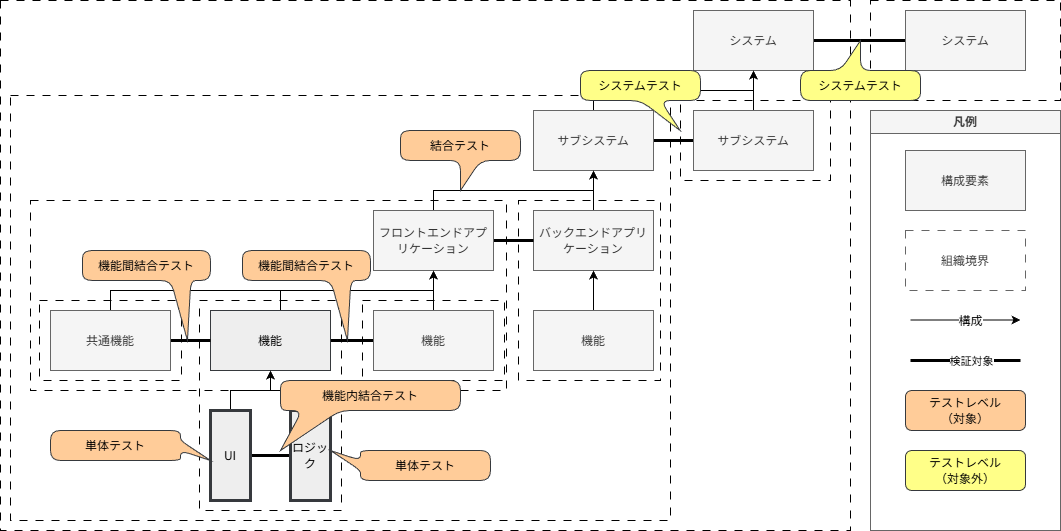

The diagram above was exported from draw.io. Its source (the exported page's mxGraphModel, read from the mxfile embedded in the PNG):
<mxGraphModel dx="2696" dy="722" grid="1" gridSize="10" guides="1" tooltips="1" connect="1" arrows="1" fold="1" page="1" pageScale="1" pageWidth="827" pageHeight="1169" math="0" shadow="0">
  <root>
    <mxCell id="0" />
    <mxCell id="1" parent="0" />
    <mxCell id="c6-5x_IzhyN4YmMmdY-5-36" parent="1" style="rounded=0;whiteSpace=wrap;html=1;dashed=1;dashPattern=8 8;fontFamily=Noto Sans JP;fillColor=none;" value="" vertex="1">
      <mxGeometry height="190" width="476" x="-940" y="270" as="geometry" />
    </mxCell>
    <mxCell id="c6-5x_IzhyN4YmMmdY-5-17" parent="1" style="rounded=0;whiteSpace=wrap;html=1;dashed=1;dashPattern=8 8;fontFamily=Noto Sans JP;fillColor=none;" value="" vertex="1">
      <mxGeometry height="530" width="850" x="-970" y="70" as="geometry" />
    </mxCell>
    <mxCell id="c6-5x_IzhyN4YmMmdY-5-22" parent="1" style="rounded=0;whiteSpace=wrap;html=1;dashed=1;dashPattern=8 8;fontFamily=Noto Sans JP;fillColor=none;" value="" vertex="1">
      <mxGeometry height="425" width="660" x="-960" y="165" as="geometry" />
    </mxCell>
    <mxCell id="c6-5x_IzhyN4YmMmdY-5-35" parent="1" style="rounded=0;whiteSpace=wrap;html=1;dashed=1;dashPattern=8 8;fontFamily=Noto Sans JP;fillColor=none;" value="" vertex="1">
      <mxGeometry height="80" width="142" x="-931" y="370" as="geometry" />
    </mxCell>
    <mxCell id="c6-5x_IzhyN4YmMmdY-5-34" parent="1" style="rounded=0;whiteSpace=wrap;html=1;dashed=1;dashPattern=8 8;fontFamily=Noto Sans JP;fillColor=none;" value="" vertex="1">
      <mxGeometry height="210" width="142" x="-771" y="370" as="geometry" />
    </mxCell>
    <mxCell id="c6-5x_IzhyN4YmMmdY-5-33" parent="1" style="rounded=0;whiteSpace=wrap;html=1;dashed=1;dashPattern=8 8;fontFamily=Noto Sans JP;fillColor=none;" value="" vertex="1">
      <mxGeometry height="80" width="142" x="-608" y="370" as="geometry" />
    </mxCell>
    <mxCell id="c6-5x_IzhyN4YmMmdY-5-32" parent="1" style="rounded=0;whiteSpace=wrap;html=1;dashed=1;dashPattern=8 8;fontFamily=Noto Sans JP;fillColor=none;" value="" vertex="1">
      <mxGeometry height="180" width="142" x="-452" y="270" as="geometry" />
    </mxCell>
    <mxCell id="c6-5x_IzhyN4YmMmdY-5-21" parent="1" style="rounded=0;whiteSpace=wrap;html=1;dashed=1;dashPattern=8 8;fontFamily=Noto Sans JP;fillColor=none;" value="" vertex="1">
      <mxGeometry height="80" width="150" x="-290" y="170" as="geometry" />
    </mxCell>
    <mxCell id="c6-5x_IzhyN4YmMmdY-5-19" parent="1" style="rounded=0;whiteSpace=wrap;html=1;dashed=1;dashPattern=8 8;fontFamily=Noto Sans JP;fillColor=none;" value="" vertex="1">
      <mxGeometry height="100" width="190" x="-100" y="70" as="geometry" />
    </mxCell>
    <mxCell id="c6-5x_IzhyN4YmMmdY-5-42" edge="1" parent="1" source="c6-5x_IzhyN4YmMmdY-5-1" style="edgeStyle=orthogonalEdgeStyle;rounded=0;orthogonalLoop=1;jettySize=auto;html=1;strokeWidth=3;endArrow=none;endFill=0;" target="c6-5x_IzhyN4YmMmdY-5-18">
      <mxGeometry relative="1" as="geometry" />
    </mxCell>
    <mxCell id="c6-5x_IzhyN4YmMmdY-5-1" parent="1" style="rounded=0;whiteSpace=wrap;html=1;fillColor=#f5f5f5;fontColor=#333333;strokeColor=#666666;" value="&lt;font face=&quot;Noto Sans JP&quot;&gt;システム&lt;/font&gt;" vertex="1">
      <mxGeometry height="60" width="120" x="-277" y="80" as="geometry" />
    </mxCell>
    <mxCell id="c6-5x_IzhyN4YmMmdY-5-4" edge="1" parent="1" source="c6-5x_IzhyN4YmMmdY-5-2" style="edgeStyle=orthogonalEdgeStyle;rounded=0;orthogonalLoop=1;jettySize=auto;html=1;exitX=0.5;exitY=0;exitDx=0;exitDy=0;">
      <mxGeometry relative="1" as="geometry">
        <Array as="points">
          <mxPoint x="-377" y="160" />
          <mxPoint x="-217" y="160" />
        </Array>
        <mxPoint x="-317" y="160" as="sourcePoint" />
        <mxPoint x="-217" y="140" as="targetPoint" />
      </mxGeometry>
    </mxCell>
    <mxCell id="c6-5x_IzhyN4YmMmdY-5-38" edge="1" parent="1" source="c6-5x_IzhyN4YmMmdY-5-2" style="edgeStyle=orthogonalEdgeStyle;rounded=0;orthogonalLoop=1;jettySize=auto;html=1;strokeWidth=3;endArrow=none;endFill=0;" target="c6-5x_IzhyN4YmMmdY-5-3">
      <mxGeometry relative="1" as="geometry" />
    </mxCell>
    <mxCell id="c6-5x_IzhyN4YmMmdY-5-2" parent="1" style="rounded=0;whiteSpace=wrap;html=1;fillColor=#f5f5f5;fontColor=#333333;strokeColor=#666666;" value="&lt;font face=&quot;Noto Sans JP&quot;&gt;サブシステム&lt;/font&gt;" vertex="1">
      <mxGeometry height="60" width="120" x="-437" y="180" as="geometry" />
    </mxCell>
    <mxCell id="c6-5x_IzhyN4YmMmdY-5-5" edge="1" parent="1" source="c6-5x_IzhyN4YmMmdY-5-3" style="edgeStyle=orthogonalEdgeStyle;rounded=0;orthogonalLoop=1;jettySize=auto;html=1;">
      <mxGeometry relative="1" as="geometry">
        <mxPoint x="-217" y="140" as="targetPoint" />
      </mxGeometry>
    </mxCell>
    <mxCell id="c6-5x_IzhyN4YmMmdY-5-3" parent="1" style="rounded=0;whiteSpace=wrap;html=1;fillColor=#f5f5f5;fontColor=#333333;strokeColor=#666666;" value="&lt;font face=&quot;Noto Sans JP&quot;&gt;サブシステム&lt;/font&gt;" vertex="1">
      <mxGeometry height="60" width="120" x="-277" y="180" as="geometry" />
    </mxCell>
    <mxCell id="c6-5x_IzhyN4YmMmdY-5-11" edge="1" parent="1" source="c6-5x_IzhyN4YmMmdY-5-6" style="edgeStyle=orthogonalEdgeStyle;rounded=0;orthogonalLoop=1;jettySize=auto;html=1;">
      <mxGeometry relative="1" as="geometry">
        <mxPoint x="-377" y="240" as="targetPoint" />
      </mxGeometry>
    </mxCell>
    <mxCell id="c6-5x_IzhyN4YmMmdY-5-6" parent="1" style="rounded=0;whiteSpace=wrap;html=1;fillColor=#f5f5f5;fontColor=#333333;strokeColor=#666666;" value="&lt;font face=&quot;Noto Sans JP&quot;&gt;バックエンドアプリケーション&lt;/font&gt;" vertex="1">
      <mxGeometry height="60" width="120" x="-437" y="280" as="geometry" />
    </mxCell>
    <mxCell id="c6-5x_IzhyN4YmMmdY-5-10" edge="1" parent="1" source="c6-5x_IzhyN4YmMmdY-5-7" style="edgeStyle=orthogonalEdgeStyle;rounded=0;orthogonalLoop=1;jettySize=auto;html=1;entryX=0.5;entryY=1;entryDx=0;entryDy=0;" target="c6-5x_IzhyN4YmMmdY-5-2">
      <mxGeometry relative="1" as="geometry">
        <Array as="points">
          <mxPoint x="-537" y="260" />
          <mxPoint x="-377" y="260" />
        </Array>
      </mxGeometry>
    </mxCell>
    <mxCell id="c6-5x_IzhyN4YmMmdY-5-39" edge="1" parent="1" source="c6-5x_IzhyN4YmMmdY-5-7" style="edgeStyle=orthogonalEdgeStyle;rounded=0;orthogonalLoop=1;jettySize=auto;html=1;strokeWidth=3;endArrow=none;endFill=0;" target="c6-5x_IzhyN4YmMmdY-5-6">
      <mxGeometry relative="1" as="geometry" />
    </mxCell>
    <mxCell id="c6-5x_IzhyN4YmMmdY-5-7" parent="1" style="rounded=0;whiteSpace=wrap;html=1;fillColor=#f5f5f5;fontColor=#333333;strokeColor=#666666;" value="&lt;font face=&quot;Noto Sans JP&quot;&gt;フロントエンドアプリケーション&lt;/font&gt;" vertex="1">
      <mxGeometry height="60" width="120" x="-597" y="280" as="geometry" />
    </mxCell>
    <mxCell id="c6-5x_IzhyN4YmMmdY-5-24" edge="1" parent="1" source="c6-5x_IzhyN4YmMmdY-5-8" style="edgeStyle=orthogonalEdgeStyle;rounded=0;orthogonalLoop=1;jettySize=auto;html=1;exitX=0.5;exitY=0;exitDx=0;exitDy=0;">
      <mxGeometry relative="1" as="geometry">
        <Array as="points">
          <mxPoint x="-690" y="360" />
          <mxPoint x="-537" y="360" />
        </Array>
        <mxPoint x="-630" y="360" as="sourcePoint" />
        <mxPoint x="-537" y="340" as="targetPoint" />
      </mxGeometry>
    </mxCell>
    <mxCell id="c6-5x_IzhyN4YmMmdY-5-40" edge="1" parent="1" source="c6-5x_IzhyN4YmMmdY-5-8" style="edgeStyle=orthogonalEdgeStyle;rounded=0;orthogonalLoop=1;jettySize=auto;html=1;endArrow=none;endFill=0;strokeWidth=3;" target="c6-5x_IzhyN4YmMmdY-5-9">
      <mxGeometry relative="1" as="geometry" />
    </mxCell>
    <mxCell id="c6-5x_IzhyN4YmMmdY-5-8" parent="1" style="rounded=0;whiteSpace=wrap;html=1;fillColor=#eeeeee;strokeColor=#36393d;strokeWidth=1;" value="&lt;font face=&quot;Noto Sans JP&quot;&gt;機能&lt;/font&gt;" vertex="1">
      <mxGeometry height="60" width="120" x="-760" y="380" as="geometry" />
    </mxCell>
    <mxCell id="c6-5x_IzhyN4YmMmdY-5-23" edge="1" parent="1" source="c6-5x_IzhyN4YmMmdY-5-9" style="edgeStyle=orthogonalEdgeStyle;rounded=0;orthogonalLoop=1;jettySize=auto;html=1;entryX=0.5;entryY=1;entryDx=0;entryDy=0;" target="c6-5x_IzhyN4YmMmdY-5-7">
      <mxGeometry relative="1" as="geometry" />
    </mxCell>
    <mxCell id="c6-5x_IzhyN4YmMmdY-5-9" parent="1" style="rounded=0;whiteSpace=wrap;html=1;fillColor=#f5f5f5;fontColor=#333333;strokeColor=#666666;" value="&lt;font face=&quot;Noto Sans JP&quot;&gt;機能&lt;/font&gt;" vertex="1">
      <mxGeometry height="60" width="120" x="-597" y="380" as="geometry" />
    </mxCell>
    <mxCell id="c6-5x_IzhyN4YmMmdY-5-25" edge="1" parent="1" source="c6-5x_IzhyN4YmMmdY-5-12" style="edgeStyle=orthogonalEdgeStyle;rounded=0;orthogonalLoop=1;jettySize=auto;html=1;entryX=0.5;entryY=1;entryDx=0;entryDy=0;exitX=0.5;exitY=0;exitDx=0;exitDy=0;" target="c6-5x_IzhyN4YmMmdY-5-7">
      <mxGeometry relative="1" as="geometry">
        <Array as="points">
          <mxPoint x="-860" y="360" />
          <mxPoint x="-537" y="360" />
        </Array>
      </mxGeometry>
    </mxCell>
    <mxCell id="c6-5x_IzhyN4YmMmdY-5-41" edge="1" parent="1" source="c6-5x_IzhyN4YmMmdY-5-12" style="edgeStyle=orthogonalEdgeStyle;rounded=0;orthogonalLoop=1;jettySize=auto;html=1;strokeWidth=3;endArrow=none;endFill=0;" target="c6-5x_IzhyN4YmMmdY-5-8">
      <mxGeometry relative="1" as="geometry" />
    </mxCell>
    <mxCell id="c6-5x_IzhyN4YmMmdY-5-12" parent="1" style="rounded=0;whiteSpace=wrap;html=1;fillColor=#f5f5f5;fontColor=#333333;strokeColor=#666666;" value="&lt;font face=&quot;Noto Sans JP&quot;&gt;共通機能&lt;/font&gt;" vertex="1">
      <mxGeometry height="60" width="120" x="-920" y="380" as="geometry" />
    </mxCell>
    <mxCell id="c6-5x_IzhyN4YmMmdY-5-18" parent="1" style="rounded=0;whiteSpace=wrap;html=1;fillColor=#f5f5f5;fontColor=#333333;strokeColor=#666666;" value="&lt;font face=&quot;Noto Sans JP&quot;&gt;システム&lt;/font&gt;" vertex="1">
      <mxGeometry height="60" width="120" x="-65" y="80" as="geometry" />
    </mxCell>
    <mxCell id="c6-5x_IzhyN4YmMmdY-5-27" edge="1" parent="1" source="c6-5x_IzhyN4YmMmdY-5-26" style="edgeStyle=orthogonalEdgeStyle;rounded=0;orthogonalLoop=1;jettySize=auto;html=1;entryX=0.5;entryY=1;entryDx=0;entryDy=0;" target="c6-5x_IzhyN4YmMmdY-5-6">
      <mxGeometry relative="1" as="geometry" />
    </mxCell>
    <mxCell id="c6-5x_IzhyN4YmMmdY-5-26" parent="1" style="rounded=0;whiteSpace=wrap;html=1;fillColor=#f5f5f5;fontColor=#333333;strokeColor=#666666;" value="&lt;font face=&quot;Noto Sans JP&quot;&gt;機能&lt;/font&gt;" vertex="1">
      <mxGeometry height="60" width="120" x="-437" y="380" as="geometry" />
    </mxCell>
    <mxCell id="c6-5x_IzhyN4YmMmdY-5-44" parent="1" style="shape=callout;whiteSpace=wrap;html=1;perimeter=calloutPerimeter;fillColor=#ffcc99;strokeColor=#36393d;fontFamily=Noto Sans JP;rounded=1;" value="結合テスト" vertex="1">
      <mxGeometry height="60" width="120" x="-570" y="200" as="geometry" />
    </mxCell>
    <mxCell id="c6-5x_IzhyN4YmMmdY-5-46" parent="1" style="shape=callout;whiteSpace=wrap;html=1;perimeter=calloutPerimeter;fillColor=#ffcc99;strokeColor=#36393d;fontFamily=Noto Sans JP;position2=0.82;base=20;size=60;position=0.69;rounded=1;" value="機能間結合テスト" vertex="1">
      <mxGeometry height="90" width="128" x="-728" y="320" as="geometry" />
    </mxCell>
    <mxCell id="c6-5x_IzhyN4YmMmdY-5-52" edge="1" parent="1" source="c6-5x_IzhyN4YmMmdY-5-47" style="edgeStyle=orthogonalEdgeStyle;rounded=0;orthogonalLoop=1;jettySize=auto;html=1;strokeWidth=3;endArrow=none;endFill=0;" target="c6-5x_IzhyN4YmMmdY-5-48">
      <mxGeometry relative="1" as="geometry" />
    </mxCell>
    <mxCell id="c6-5x_IzhyN4YmMmdY-5-58" edge="1" parent="1" source="c6-5x_IzhyN4YmMmdY-5-47" style="edgeStyle=orthogonalEdgeStyle;rounded=0;orthogonalLoop=1;jettySize=auto;html=1;entryX=0.5;entryY=1;entryDx=0;entryDy=0;" target="c6-5x_IzhyN4YmMmdY-5-8">
      <mxGeometry relative="1" as="geometry" />
    </mxCell>
    <mxCell id="c6-5x_IzhyN4YmMmdY-5-47" parent="1" style="rounded=0;whiteSpace=wrap;html=1;fillColor=#eeeeee;strokeColor=#36393d;strokeWidth=3;" value="&lt;font face=&quot;Noto Sans JP&quot;&gt;UI&lt;/font&gt;" vertex="1">
      <mxGeometry height="90" width="40" x="-760" y="480" as="geometry" />
    </mxCell>
    <mxCell id="c6-5x_IzhyN4YmMmdY-5-59" edge="1" parent="1" source="c6-5x_IzhyN4YmMmdY-5-48" style="edgeStyle=orthogonalEdgeStyle;rounded=0;orthogonalLoop=1;jettySize=auto;html=1;entryX=0.5;entryY=1;entryDx=0;entryDy=0;" target="c6-5x_IzhyN4YmMmdY-5-8">
      <mxGeometry relative="1" as="geometry" />
    </mxCell>
    <mxCell id="c6-5x_IzhyN4YmMmdY-5-48" parent="1" style="rounded=0;whiteSpace=wrap;html=1;fillColor=#eeeeee;strokeColor=#36393d;strokeWidth=3;arcSize=45;" value="&lt;font face=&quot;Noto Sans JP&quot;&gt;ロジック&lt;/font&gt;" vertex="1">
      <mxGeometry height="90" width="40" x="-680" y="480" as="geometry" />
    </mxCell>
    <mxCell id="c6-5x_IzhyN4YmMmdY-5-57" parent="1" style="shape=callout;whiteSpace=wrap;html=1;perimeter=calloutPerimeter;fillColor=#ffcc99;strokeColor=#36393d;fontFamily=Noto Sans JP;position2=0.82;base=20;size=60;position=0.69;rounded=1;" value="機能間結合テスト" vertex="1">
      <mxGeometry height="90" width="128" x="-888" y="320" as="geometry" />
    </mxCell>
    <mxCell id="c6-5x_IzhyN4YmMmdY-5-45" parent="1" style="shape=callout;whiteSpace=wrap;html=1;perimeter=calloutPerimeter;fillColor=#ffcc99;strokeColor=#36393d;fontFamily=Noto Sans JP;position2=0;size=40;position=0.12;base=38;rounded=1;" value="機能内結合テスト" vertex="1">
      <mxGeometry height="70" width="180" x="-690" y="450" as="geometry" />
    </mxCell>
    <mxCell id="c6-5x_IzhyN4YmMmdY-5-60" parent="1" style="shape=callout;whiteSpace=wrap;html=1;perimeter=calloutPerimeter;fillColor=#ffcc99;strokeColor=#36393d;fontFamily=Noto Sans JP;position2=0;size=30;position=0.33;base=10;direction=south;rounded=1;" value="単体テスト" vertex="1">
      <mxGeometry height="30" width="160" x="-640" y="520" as="geometry" />
    </mxCell>
    <mxCell id="c6-5x_IzhyN4YmMmdY-5-61" parent="1" style="shape=callout;whiteSpace=wrap;html=1;perimeter=calloutPerimeter;fillColor=#ffcc99;strokeColor=#36393d;fontFamily=Noto Sans JP;position2=0;size=30;position=0.33;base=10;direction=north;rounded=1;" value="単体テスト" vertex="1">
      <mxGeometry height="30" width="160" x="-920" y="500" as="geometry" />
    </mxCell>
    <mxCell id="c6-5x_IzhyN4YmMmdY-5-62" parent="1" style="swimlane;whiteSpace=wrap;html=1;fillColor=#f5f5f5;fontColor=#333333;strokeColor=#666666;startSize=23;" value="凡例" vertex="1">
      <mxGeometry height="420" width="190" x="-100" y="180" as="geometry" />
    </mxCell>
    <mxCell id="c6-5x_IzhyN4YmMmdY-5-72" parent="c6-5x_IzhyN4YmMmdY-5-62" style="rounded=0;whiteSpace=wrap;html=1;fillColor=#f5f5f5;fontColor=#333333;strokeColor=#666666;" value="&lt;font face=&quot;Noto Sans JP&quot;&gt;構成要素&lt;/font&gt;" vertex="1">
      <mxGeometry height="60" width="120" x="35" y="40" as="geometry" />
    </mxCell>
    <mxCell id="c6-5x_IzhyN4YmMmdY-5-76" edge="1" parent="c6-5x_IzhyN4YmMmdY-5-62" style="endArrow=classic;html=1;rounded=0;" value="">
      <mxGeometry height="50" relative="1" width="50" as="geometry">
        <mxPoint x="40" y="209.5" as="sourcePoint" />
        <mxPoint x="150" y="209.5" as="targetPoint" />
      </mxGeometry>
    </mxCell>
    <mxCell id="c6-5x_IzhyN4YmMmdY-5-77" connectable="0" parent="c6-5x_IzhyN4YmMmdY-5-76" style="edgeLabel;html=1;align=center;verticalAlign=middle;resizable=0;points=[];" value="&lt;font face=&quot;Noto Sans JP&quot; style=&quot;font-size: 12px;&quot;&gt;構成&lt;/font&gt;" vertex="1">
      <mxGeometry relative="1" x="0.0655" as="geometry">
        <mxPoint as="offset" />
      </mxGeometry>
    </mxCell>
    <mxCell id="c6-5x_IzhyN4YmMmdY-5-78" edge="1" parent="c6-5x_IzhyN4YmMmdY-5-62" style="endArrow=none;html=1;rounded=0;strokeWidth=3;endFill=0;" value="">
      <mxGeometry height="50" relative="1" width="50" as="geometry">
        <mxPoint x="40" y="250" as="sourcePoint" />
        <mxPoint x="150" y="250" as="targetPoint" />
      </mxGeometry>
    </mxCell>
    <mxCell id="c6-5x_IzhyN4YmMmdY-5-87" connectable="0" parent="c6-5x_IzhyN4YmMmdY-5-78" style="edgeLabel;html=1;align=center;verticalAlign=middle;resizable=0;points=[];" value="検証対象" vertex="1">
      <mxGeometry relative="1" x="0.0836" as="geometry">
        <mxPoint as="offset" />
      </mxGeometry>
    </mxCell>
    <mxCell id="c6-5x_IzhyN4YmMmdY-5-91" parent="c6-5x_IzhyN4YmMmdY-5-62" style="rounded=1;whiteSpace=wrap;html=1;fillColor=#ffcc99;strokeColor=#36393d;" value="&lt;font face=&quot;Noto Sans JP&quot;&gt;テストレベル&lt;/font&gt;&lt;div&gt;&lt;font face=&quot;Noto Sans JP&quot;&gt;（対象）&lt;/font&gt;&lt;/div&gt;" vertex="1">
      <mxGeometry height="40" width="120" x="35" y="280" as="geometry" />
    </mxCell>
    <mxCell id="xkOtlGoBzRUvYcqic4gI-2" parent="c6-5x_IzhyN4YmMmdY-5-62" style="rounded=1;whiteSpace=wrap;html=1;fillColor=#ffff88;strokeColor=#36393d;" value="&lt;font face=&quot;Noto Sans JP&quot;&gt;テストレベル&lt;/font&gt;&lt;div&gt;&lt;font face=&quot;Noto Sans JP&quot;&gt;（対象外）&lt;/font&gt;&lt;/div&gt;" vertex="1">
      <mxGeometry height="40" width="120" x="35" y="340" as="geometry" />
    </mxCell>
    <mxCell id="Sq-1xiTbuLH5wx9NoAvn-2" parent="c6-5x_IzhyN4YmMmdY-5-62" style="rounded=0;whiteSpace=wrap;html=1;fillColor=none;fontColor=#333333;strokeColor=#666666;dashed=1;dashPattern=8 8;" value="&lt;font face=&quot;Noto Sans JP&quot;&gt;組織境界&lt;/font&gt;" vertex="1">
      <mxGeometry height="60" width="120" x="35" y="120" as="geometry" />
    </mxCell>
    <mxCell id="xkOtlGoBzRUvYcqic4gI-3" parent="1" style="shape=callout;whiteSpace=wrap;html=1;perimeter=calloutPerimeter;fillColor=#ffff88;strokeColor=#36393d;fontFamily=Noto Sans JP;rounded=1;position2=0.83;" value="システムテスト" vertex="1">
      <mxGeometry height="60" width="120" x="-390" y="140" as="geometry" />
    </mxCell>
    <mxCell id="xkOtlGoBzRUvYcqic4gI-4" parent="1" style="shape=callout;whiteSpace=wrap;html=1;perimeter=calloutPerimeter;fillColor=#ffff88;strokeColor=#36393d;fontFamily=Noto Sans JP;rounded=1;position2=0.5;direction=west;" value="システムテスト" vertex="1">
      <mxGeometry height="60" width="120" x="-170" y="110" as="geometry" />
    </mxCell>
  </root>
</mxGraphModel>